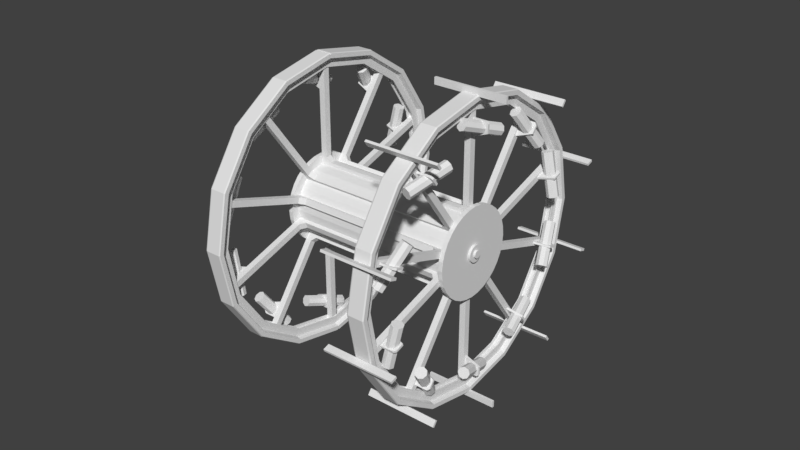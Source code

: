 # Source: panjan1.blend  (saved by Blender 2.79.0; exported with 4.5.12 LTS)
import bpy
from mathutils import Matrix  # noqa: F401  (used for matrix-valued properties, if any)

bpy.ops.wm.read_factory_settings(use_empty=True)
scene = bpy.context.scene
scene.name = 'Scene'

# ---- collections
col_collection_1 = bpy.data.collections.new('Collection 1'); scene.collection.children.link(col_collection_1)

# ---- world
world_world = bpy.data.worlds.new('World'); scene.world = world_world
world_world.color = (0.05088, 0.05088, 0.05088)
world_world.use_sun_shadow = False
world_world.sun_shadow_jitter_overblur = 0.0
world_world.cycles.sampling_method = 'MANUAL'

# ---- meshes
me_cylinder = bpy.data.meshes.new('Cylinder')
me_cylinder.from_pydata([(2.358, 1.0, 0.0), (2.358, 0.9808, -0.1951), (2.358, 0.9239, -0.3827), (2.358, 0.8315, -0.5556), (2.358, 0.7071, -0.7071), (2.358, 0.5556, -0.8315), (2.358, 0.3827, -0.9239), (2.358, 0.1951, -0.9808), (2.358, 7.55e-08, -1.0), (2.358, -0.1951, -0.9808), (2.358, -0.3827, -0.9239), (2.358, -0.5556, -0.8315), (2.358, -0.7071, -0.7071), (2.358, -0.8315, -0.5556), (2.358, -0.9239, -0.3827), (2.358, -0.9808, -0.1951), (2.358, -1.0, 3.576e-07), (2.358, -0.9808, 0.1951), (2.358, -0.9239, 0.3827), (2.358, -0.8315, 0.5556), (2.358, -0.7071, 0.7071), (2.358, -0.5556, 0.8315), (2.358, -0.3827, 0.9239), (2.358, -0.1951, 0.9808), (2.358, 9.656e-07, 1.0), (2.358, 0.1951, 0.9808), (2.358, 0.3827, 0.9239), (2.358, 0.5556, 0.8315), (2.358, 0.7071, 0.7071), (2.358, 0.8315, 0.5556), (2.358, 0.9239, 0.3827), (2.358, 0.9808, 0.1951), (2.358, 1.199, -0.2346), (2.358, 1.223, 0.003929), (2.358, 1.13, -0.4639), (2.358, 1.017, -0.6753), (2.358, 0.8645, -0.8606), (2.358, 0.6792, -1.013), (2.358, 0.4679, -1.126), (2.358, 0.2385, -1.195), (2.358, 2.721e-08, -1.219), (2.358, -0.2385, -1.195), (2.358, -0.4679, -1.126), (2.358, -0.6792, -1.013), (2.358, -0.8645, -0.8606), (2.358, -1.017, -0.6753), (2.358, -1.13, -0.4639), (2.358, -1.199, -0.2346), (2.358, -1.223, 0.00393), (2.358, -1.199, 0.2424), (2.358, -1.13, 0.4718), (2.358, -1.017, 0.6832), (2.358, -0.8645, 0.8684), (2.358, -0.6792, 1.02), (2.358, -0.4679, 1.133), (2.358, -0.2385, 1.203), (2.358, 1.115e-06, 1.227), (2.358, 0.2385, 1.203), (2.358, 0.4679, 1.133), (2.358, 0.6792, 1.02), (2.358, 0.8645, 0.8684), (2.358, 1.017, 0.6832), (2.358, 1.13, 0.4718), (2.358, 1.199, 0.2424), (2.358, 1.199, -0.2346), (2.358, 1.223, 0.003929), (2.358, 1.13, -0.4639), (2.358, 1.017, -0.6753), (2.358, 0.8645, -0.8606), (2.358, 0.6792, -1.013), (2.358, 0.4679, -1.126), (2.358, 0.2385, -1.195), (2.358, 2.721e-08, -1.219), (2.358, -0.2385, -1.195), (2.358, -0.4679, -1.126), (2.358, -0.6792, -1.013), (2.358, -0.8645, -0.8606), (2.358, -1.017, -0.6753), (2.358, -1.13, -0.4639), (2.358, -1.199, -0.2346), (2.358, -1.223, 0.00393), (2.358, -1.199, 0.2424), (2.358, -1.13, 0.4718), (2.358, -1.017, 0.6832), (2.358, -0.8645, 0.8684), (2.358, -0.6792, 1.02), (2.358, -0.4679, 1.133), (2.358, -0.2385, 1.203), (2.358, 1.115e-06, 1.227), (2.358, 0.2385, 1.203), (2.358, 0.4679, 1.133), (2.358, 0.6792, 1.02), (2.358, 0.8645, 0.8684), (2.358, 1.017, 0.6832), (2.358, 1.13, 0.4718), (2.358, 1.199, 0.2424), (2.481, 1.199, -0.2346), (2.481, 1.223, 0.003929), (2.481, 1.13, -0.4639), (2.481, 1.017, -0.6753), (2.481, 0.8645, -0.8606), (2.481, 0.6792, -1.013), (2.481, 0.4679, -1.126), (2.481, 0.2385, -1.195), (2.481, 2.721e-08, -1.219), (2.481, -0.2385, -1.195), (2.481, -0.4679, -1.126), (2.481, -0.6792, -1.013), (2.481, -0.8645, -0.8606), (2.481, -1.017, -0.6753), (2.481, -1.13, -0.4639), (2.481, -1.199, -0.2346), (2.481, -1.223, 0.00393), (2.481, -1.199, 0.2424), (2.481, -1.13, 0.4718), (2.481, -1.017, 0.6832), (2.481, -0.8645, 0.8684), (2.481, -0.6792, 1.02), (2.481, -0.4679, 1.133), (2.481, -0.2385, 1.203), (2.481, 1.115e-06, 1.227), (2.481, 0.2385, 1.203), (2.481, 0.4679, 1.133), (2.481, 0.6792, 1.02), (2.481, 0.8645, 0.8684), (2.481, 1.017, 0.6832), (2.481, 1.13, 0.4718), (2.481, 1.199, 0.2424), (2.481, 0.2236, -0.04055), (2.481, 0.228, 0.003929), (2.481, 0.2106, -0.08332), (2.481, 0.1896, -0.1227), (2.481, 0.1612, -0.1573), (2.481, 0.1267, -0.1856), (2.481, 0.08725, -0.2067), (2.481, 0.04448, -0.2197), (2.481, 2.384e-07, -0.2241), (2.481, -0.04448, -0.2197), (2.481, -0.08725, -0.2067), (2.481, -0.1267, -0.1856), (2.481, -0.1612, -0.1573), (2.481, -0.1896, -0.1227), (2.481, -0.2106, -0.08332), (2.481, -0.2236, -0.04055), (2.481, -0.228, 0.003929), (2.481, -0.2236, 0.04841), (2.481, -0.2106, 0.09118), (2.481, -0.1896, 0.1306), (2.481, -0.1612, 0.1651), (2.481, -0.1267, 0.1935), (2.481, -0.08725, 0.2146), (2.481, -0.04448, 0.2275), (2.481, 4.414e-07, 0.2319), (2.481, 0.04448, 0.2275), (2.481, 0.08725, 0.2146), (2.481, 0.1267, 0.1935), (2.481, 0.1612, 0.1651), (2.481, 0.1896, 0.1306), (2.481, 0.2106, 0.09117), (2.481, 0.2236, 0.04841), (2.551, 0.2236, -0.04055), (2.551, 0.228, 0.003929), (2.551, 0.2106, -0.08332), (2.551, 0.1896, -0.1227), (2.551, 0.1612, -0.1573), (2.551, 0.1267, -0.1856), (2.551, 0.08725, -0.2067), (2.551, 0.04448, -0.2197), (2.551, 2.384e-07, -0.2241), (2.551, -0.04448, -0.2197), (2.551, -0.08725, -0.2067), (2.551, -0.1267, -0.1856), (2.551, -0.1612, -0.1573), (2.551, -0.1896, -0.1227), (2.551, -0.2106, -0.08332), (2.551, -0.2236, -0.04055), (2.551, -0.228, 0.003929), (2.551, -0.2236, 0.04841), (2.551, -0.2106, 0.09118), (2.551, -0.1896, 0.1306), (2.551, -0.1612, 0.1651), (2.551, -0.1267, 0.1935), (2.551, -0.08725, 0.2146), (2.551, -0.04448, 0.2275), (2.551, 4.414e-07, 0.2319), (2.551, 0.04448, 0.2275), (2.551, 0.08725, 0.2146), (2.551, 0.1267, 0.1935), (2.551, 0.1612, 0.1651), (2.551, 0.1896, 0.1306), (2.551, 0.2106, 0.09117), (2.551, 0.2236, 0.04841), (2.551, 0.1043, -0.01682), (2.551, 0.1064, 0.003929), (2.551, 0.09828, -0.03678), (2.551, 0.08845, -0.05517), (2.551, 0.07522, -0.07129), (2.551, 0.0591, -0.08452), (2.551, 0.04071, -0.09435), (2.551, 0.02075, -0.1004), (2.551, 2.623e-07, -0.1024), (2.551, -0.02075, -0.1004), (2.551, -0.04071, -0.09435), (2.551, -0.0591, -0.08452), (2.551, -0.07522, -0.07129), (2.551, -0.08845, -0.05517), (2.551, -0.09828, -0.03678), (2.551, -0.1043, -0.01682), (2.551, -0.1064, 0.003929), (2.551, -0.1043, 0.02468), (2.551, -0.09828, 0.04464), (2.551, -0.08845, 0.06303), (2.551, -0.07522, 0.07915), (2.551, -0.0591, 0.09238), (2.551, -0.04071, 0.1022), (2.551, -0.02075, 0.1083), (2.551, 3.57e-07, 0.1103), (2.551, 0.02075, 0.1083), (2.551, 0.04071, 0.1022), (2.551, 0.0591, 0.09238), (2.551, 0.07522, 0.07915), (2.551, 0.08845, 0.06303), (2.551, 0.09828, 0.04464), (2.551, 0.1043, 0.02468), (2.608, 0.1043, -0.01682), (2.608, 0.1064, 0.003929), (2.608, 0.09828, -0.03678), (2.608, 0.08845, -0.05517), (2.608, 0.07522, -0.07129), (2.608, 0.0591, -0.08452), (2.608, 0.04071, -0.09435), (2.608, 0.02075, -0.1004), (2.608, 2.623e-07, -0.1024), (2.608, -0.02075, -0.1004), (2.608, -0.04071, -0.09435), (2.608, -0.0591, -0.08452), (2.608, -0.07522, -0.07129), (2.608, -0.08845, -0.05517), (2.608, -0.09828, -0.03678), (2.608, -0.1043, -0.01682), (2.608, -0.1064, 0.003929), (2.608, -0.1043, 0.02468), (2.608, -0.09828, 0.04464), (2.608, -0.08845, 0.06303), (2.608, -0.07522, 0.07915), (2.608, -0.0591, 0.09238), (2.608, -0.04071, 0.1022), (2.608, -0.02075, 0.1083), (2.608, 3.57e-07, 0.1103), (2.608, 0.02075, 0.1083), (2.608, 0.04071, 0.1022), (2.608, 0.0591, 0.09238), (2.608, 0.07522, 0.07915), (2.608, 0.08845, 0.06303), (2.608, 0.09828, 0.04464), (2.608, 0.1043, 0.02468), (5.96e-08, 1.0, 5.96e-08), (0.0, 0.9808, -0.1951), (0.0, 0.9239, -0.3827), (5.96e-08, 0.8315, -0.5556), (0.0, 0.7071, -0.7071), (5.96e-08, 0.5556, -0.8315), (5.96e-08, 0.3827, -0.9239), (5.96e-08, 0.1951, -0.9808), (0.0, 7.55e-08, -1.0), (0.0, -0.1951, -0.9808), (0.0, -0.3827, -0.9239), (5.96e-08, -0.5556, -0.8315), (0.0, -0.7071, -0.7071), (0.0, -0.8315, -0.5556), (0.0, -0.9239, -0.3827), (0.0, -0.9808, -0.1951), (0.0, -1.0, 4.172e-07), (0.0, -0.9808, 0.1951), (0.0, -0.9239, 0.3827), (0.0, -0.8315, 0.5556), (5.96e-08, -0.7071, 0.7071), (5.96e-08, -0.5556, 0.8315), (5.96e-08, -0.3827, 0.9239), (5.96e-08, -0.1951, 0.9808), (5.96e-08, 9.656e-07, 1.0), (5.96e-08, 0.1951, 0.9808), (5.96e-08, 0.3827, 0.9239), (5.96e-08, 0.5556, 0.8315), (5.96e-08, 0.7071, 0.7071), (0.0, 0.8315, 0.5556), (0.0, 0.9239, 0.3827), (0.0, 0.9808, 0.1951)], [], [(256, 0, 1, 257), (257, 1, 2, 258), (258, 2, 3, 259), (259, 3, 4, 260), (260, 4, 5, 261), (261, 5, 6, 262), (262, 6, 7, 263), (263, 7, 8, 264), (264, 8, 9, 265), (265, 9, 10, 266), (266, 10, 11, 267), (267, 11, 12, 268), (268, 12, 13, 269), (269, 13, 14, 270), (270, 14, 15, 271), (271, 15, 16, 272), (272, 16, 17, 273), (273, 17, 18, 274), (274, 18, 19, 275), (275, 19, 20, 276), (276, 20, 21, 277), (277, 21, 22, 278), (278, 22, 23, 279), (279, 23, 24, 280), (280, 24, 25, 281), (281, 25, 26, 282), (282, 26, 27, 283), (283, 27, 28, 284), (284, 28, 29, 285), (285, 29, 30, 286), (8, 7, 39, 40), (286, 30, 31, 287), (287, 31, 0, 256), (54, 53, 85, 86), (17, 16, 48, 49), (26, 25, 57, 58), (4, 3, 35, 36), (13, 12, 44, 45), (22, 21, 53, 54), (31, 30, 62, 63), (9, 8, 40, 41), (18, 17, 49, 50), (27, 26, 58, 59), (5, 4, 36, 37), (14, 13, 45, 46), (1, 0, 33, 32), (23, 22, 54, 55), (0, 31, 63, 33), (10, 9, 41, 42), (19, 18, 50, 51), (28, 27, 59, 60), (6, 5, 37, 38), (15, 14, 46, 47), (24, 23, 55, 56), (2, 1, 32, 34), (11, 10, 42, 43), (20, 19, 51, 52), (29, 28, 60, 61), (7, 6, 38, 39), (16, 15, 47, 48), (25, 24, 56, 57), (3, 2, 34, 35), (12, 11, 43, 44), (21, 20, 52, 53), (30, 29, 61, 62), (89, 88, 120, 121), (41, 40, 72, 73), (55, 54, 86, 87), (42, 41, 73, 74), (56, 55, 87, 88), (43, 42, 74, 75), (57, 56, 88, 89), (44, 43, 75, 76), (58, 57, 89, 90), (45, 44, 76, 77), (59, 58, 90, 91), (46, 45, 77, 78), (32, 33, 65, 64), (60, 59, 91, 92), (47, 46, 78, 79), (34, 32, 64, 66), (61, 60, 92, 93), (48, 47, 79, 80), (35, 34, 66, 67), (62, 61, 93, 94), (49, 48, 80, 81), (36, 35, 67, 68), (63, 62, 94, 95), (50, 49, 81, 82), (37, 36, 68, 69), (33, 63, 95, 65), (51, 50, 82, 83), (38, 37, 69, 70), (52, 51, 83, 84), (39, 38, 70, 71), (53, 52, 84, 85), (40, 39, 71, 72), (96, 97, 129, 128), (76, 75, 107, 108), (90, 89, 121, 122), (77, 76, 108, 109), (91, 90, 122, 123), (78, 77, 109, 110), (64, 65, 97, 96), (92, 91, 123, 124), (79, 78, 110, 111), (66, 64, 96, 98), (93, 92, 124, 125), (80, 79, 111, 112), (67, 66, 98, 99), (94, 93, 125, 126), (81, 80, 112, 113), (68, 67, 99, 100), (95, 94, 126, 127), (82, 81, 113, 114), (69, 68, 100, 101), (65, 95, 127, 97), (83, 82, 114, 115), (70, 69, 101, 102), (84, 83, 115, 116), (71, 70, 102, 103), (85, 84, 116, 117), (72, 71, 103, 104), (86, 85, 117, 118), (73, 72, 104, 105), (87, 86, 118, 119), (74, 73, 105, 106), (88, 87, 119, 120), (75, 74, 106, 107), (132, 131, 163, 164), (124, 123, 155, 156), (111, 110, 142, 143), (98, 96, 128, 130), (125, 124, 156, 157), (112, 111, 143, 144), (99, 98, 130, 131), (126, 125, 157, 158), (113, 112, 144, 145), (100, 99, 131, 132), (127, 126, 158, 159), (114, 113, 145, 146), (101, 100, 132, 133), (97, 127, 159, 129), (115, 114, 146, 147), (102, 101, 133, 134), (116, 115, 147, 148), (103, 102, 134, 135), (117, 116, 148, 149), (104, 103, 135, 136), (118, 117, 149, 150), (105, 104, 136, 137), (119, 118, 150, 151), (106, 105, 137, 138), (120, 119, 151, 152), (107, 106, 138, 139), (121, 120, 152, 153), (108, 107, 139, 140), (122, 121, 153, 154), (109, 108, 140, 141), (123, 122, 154, 155), (110, 109, 141, 142), (167, 166, 198, 199), (159, 158, 190, 191), (146, 145, 177, 178), (133, 132, 164, 165), (129, 159, 191, 161), (147, 146, 178, 179), (134, 133, 165, 166), (148, 147, 179, 180), (135, 134, 166, 167), (149, 148, 180, 181), (136, 135, 167, 168), (150, 149, 181, 182), (137, 136, 168, 169), (151, 150, 182, 183), (138, 137, 169, 170), (152, 151, 183, 184), (139, 138, 170, 171), (153, 152, 184, 185), (140, 139, 171, 172), (154, 153, 185, 186), (141, 140, 172, 173), (155, 154, 186, 187), (142, 141, 173, 174), (128, 129, 161, 160), (156, 155, 187, 188), (143, 142, 174, 175), (130, 128, 160, 162), (157, 156, 188, 189), (144, 143, 175, 176), (131, 130, 162, 163), (158, 157, 189, 190), (145, 144, 176, 177), (202, 201, 233, 234), (181, 180, 212, 213), (168, 167, 199, 200), (182, 181, 213, 214), (169, 168, 200, 201), (183, 182, 214, 215), (170, 169, 201, 202), (184, 183, 215, 216), (171, 170, 202, 203), (185, 184, 216, 217), (172, 171, 203, 204), (186, 185, 217, 218), (173, 172, 204, 205), (187, 186, 218, 219), (174, 173, 205, 206), (160, 161, 193, 192), (188, 187, 219, 220), (175, 174, 206, 207), (162, 160, 192, 194), (189, 188, 220, 221), (176, 175, 207, 208), (163, 162, 194, 195), (190, 189, 221, 222), (177, 176, 208, 209), (164, 163, 195, 196), (191, 190, 222, 223), (178, 177, 209, 210), (165, 164, 196, 197), (161, 191, 223, 193), (179, 178, 210, 211), (166, 165, 197, 198), (180, 179, 211, 212), (224, 225, 255, 254, 253, 252, 251, 250, 249, 248, 247, 246, 245, 244, 243, 242, 241, 240, 239, 238, 237, 236, 235, 234, 233, 232, 231, 230, 229, 228, 227, 226), (216, 215, 247, 248), (203, 202, 234, 235), (217, 216, 248, 249), (204, 203, 235, 236), (218, 217, 249, 250), (205, 204, 236, 237), (219, 218, 250, 251), (206, 205, 237, 238), (192, 193, 225, 224), (220, 219, 251, 252), (207, 206, 238, 239), (194, 192, 224, 226), (221, 220, 252, 253), (208, 207, 239, 240), (195, 194, 226, 227), (222, 221, 253, 254), (209, 208, 240, 241), (196, 195, 227, 228), (223, 222, 254, 255), (210, 209, 241, 242), (197, 196, 228, 229), (193, 223, 255, 225), (211, 210, 242, 243), (198, 197, 229, 230), (212, 211, 243, 244), (199, 198, 230, 231), (213, 212, 244, 245), (200, 199, 231, 232), (214, 213, 245, 246), (201, 200, 232, 233), (215, 214, 246, 247)])
me_cylinder.use_remesh_preserve_volume = False
me_cylinder.use_remesh_preserve_attributes = False
me_cylinder.use_mirror_vertex_groups = False
me_cylinder.update()
me_cube_003 = bpy.data.meshes.new('Cube.003')
me_cube_003.from_pydata([(1.243, -0.03227, 3.967), (1.243, -0.03227, 4.15), (1.243, 0.03227, 3.967), (1.243, 0.03227, 4.15), (3.243, -0.03227, 3.967), (3.243, -0.03227, 4.15), (3.243, 0.03227, 3.967), (3.243, 0.03227, 4.15)], [], [(0, 1, 3, 2), (2, 3, 7, 6), (6, 7, 5, 4), (4, 5, 1, 0), (2, 6, 4, 0), (7, 3, 1, 5)])
me_cube_003.use_remesh_preserve_volume = False
me_cube_003.use_remesh_preserve_attributes = False
me_cube_003.use_mirror_vertex_groups = False
me_cube_003.update()
me_plane_001 = bpy.data.meshes.new('Plane.001')
me_plane_001.from_pydata([(2.162, 0.0, 3.622), (2.38, 0.0, 3.622), (2.162, 0.0, 3.834), (2.38, 0.0, 3.834), (2.184, 0.0, 3.622), (2.355, 0.0, 3.622), (2.184, 0.0, 3.719), (2.355, 0.0, 3.719), (2.031, 0.0, 3.875), (2.511, 0.0, 3.875), (2.031, 0.0, 3.993), (2.511, 0.0, 3.993), (2.065, 0.0, 4.011), (2.477, 0.0, 4.011)], [(2, 0), (5, 1), (1, 3), (0, 4), (6, 7), (7, 5), (4, 6)], [(2, 3, 9, 8), (8, 9, 11, 10), (10, 11, 13, 12)])
me_plane_001.use_remesh_preserve_volume = False
me_plane_001.use_remesh_preserve_attributes = False
me_plane_001.use_mirror_vertex_groups = False
me_plane_001.update()
me_cube_002 = bpy.data.meshes.new('Cube.002')
me_cube_002.from_pydata([(2.184, -0.08562, 1.216), (2.184, -0.08562, 3.436), (2.184, 0.08562, 1.216), (2.184, 0.08562, 3.436), (2.355, -0.08562, 1.216), (2.355, -0.08562, 3.436), (2.355, 0.08562, 1.216), (2.355, 0.08562, 3.436), (2.184, 0.02854, 1.216), (2.184, -0.02854, 1.216), (2.184, -0.02854, 3.436), (2.184, 0.02854, 3.436), (2.355, -0.02854, 1.216), (2.355, 0.02854, 1.216), (2.355, 0.02854, 3.436), (2.355, -0.02854, 3.436), (2.184, -0.08562, 2.981), (2.184, 0.08562, 2.981), (2.355, 0.08562, 2.981), (2.355, -0.08562, 2.981), (2.355, 0.02854, 2.981), (2.355, -0.02854, 2.981), (2.184, -0.02854, 2.981), (2.184, 0.02854, 2.981), (2.779, 0.02854, 3.144), (2.779, -0.02854, 3.144), (2.719, 0.02854, 3.436), (2.779, 0.02854, 3.376), (2.779, -0.02854, 3.376), (2.719, -0.02854, 3.436), (2.709, 0.5971, 3.215), (2.443, -0.5109, 3.601), (2.815, 0.5564, 3.171), (2.549, -0.5516, 3.557), (2.851, 0.5105, 3.065), (2.585, -0.5974, 3.451), (2.798, 0.4864, 2.959), (2.532, -0.6216, 3.345), (2.685, 0.4981, 2.915), (2.419, -0.6099, 3.301), (2.579, 0.5388, 2.959), (2.314, -0.5692, 3.345), (2.543, 0.5846, 3.065), (2.277, -0.5234, 3.451), (2.596, 0.6088, 3.171), (2.33, -0.4992, 3.557), (2.06, -0.02854, 1.095), (2.06, -0.08562, 1.095), (2.355, 0.08562, 1.095), (2.06, 0.08562, 1.095), (2.355, 0.02854, 1.095), (2.355, -0.08562, 1.095), (2.06, 0.02854, 1.095), (2.355, -0.02854, 1.095), (2.06, -0.08562, 0.961), (2.355, 0.08562, 0.961), (2.06, 0.08562, 0.961), (2.355, 0.02854, 0.961), (2.355, -0.08562, 0.961), (2.355, -0.02854, 0.961), (0.0, -0.02854, 1.095), (0.0, -0.08562, 1.095), (0.0, 0.08562, 1.095), (0.0, 0.02854, 1.095), (0.0, 0.08562, 0.961), (0.0, -0.08562, 0.961), (2.184, 0.02854, 3.719), (2.184, 0.08562, 3.719), (2.355, 0.08562, 3.719), (2.355, -0.02854, 3.719), (2.355, -0.08562, 3.719), (2.184, -0.08562, 3.719), (2.184, -0.02854, 3.719), (2.355, 0.02854, 3.719)], [], [(23, 11, 3, 17), (17, 3, 7, 18), (21, 15, 5, 19), (19, 5, 1, 16), (9, 8, 52, 46), (2, 6, 48, 49), (13, 12, 53, 50), (18, 7, 14, 20), (16, 1, 10, 22), (22, 10, 11, 23), (9, 22, 23, 8), (0, 16, 22, 9), (13, 20, 21, 12), (6, 18, 20, 13), (4, 19, 16, 0), (12, 21, 19, 4), (2, 17, 18, 6), (8, 23, 17, 2), (20, 14, 26, 27, 24), (21, 20, 24, 25), (15, 21, 25, 28, 29), (24, 27, 28, 25), (26, 29, 28, 27), (14, 15, 29, 26), (30, 31, 33, 32), (32, 33, 35, 34), (34, 35, 37, 36), (36, 37, 39, 38), (38, 39, 41, 40), (40, 41, 43, 42), (33, 31, 45, 43, 41, 39, 37, 35), (42, 43, 45, 44), (44, 45, 31, 30), (30, 32, 34, 36, 38, 40, 42, 44), (48, 50, 57, 55), (47, 46, 60, 61), (0, 9, 46, 47), (6, 13, 50, 48), (12, 4, 51, 53), (8, 2, 49, 52), (4, 0, 47, 51), (50, 53, 59, 57), (52, 49, 62, 63), (51, 47, 54, 58), (49, 48, 55, 56), (53, 51, 58, 59), (49, 56, 64, 62), (54, 47, 61, 65), (46, 52, 63, 60), (11, 10, 72, 66), (3, 11, 66, 67), (1, 5, 70, 71), (14, 7, 68, 73), (7, 3, 67, 68), (10, 1, 71, 72), (15, 14, 73, 69), (5, 15, 69, 70)])
me_cube_002.use_remesh_preserve_volume = False
me_cube_002.use_remesh_preserve_attributes = False
me_cube_002.use_mirror_vertex_groups = False
me_cube_002.update()

# ---- objects
ob_cylinder = bpy.data.objects.new('Cylinder', me_cylinder)
ob_cube_001 = bpy.data.objects.new('Cube.001', me_cube_003)
ob_plane = bpy.data.objects.new('Plane', me_plane_001)
ob_cube = bpy.data.objects.new('Cube', me_cube_002)

# ---- transforms, parenting, visibility, modifiers, constraints
ob_cylinder.location = (0.0, 0.0, 0.0)
ob_cylinder.lineart.crease_threshold = 0.0
_m = ob_cylinder.modifiers.new('Mirror', 'MIRROR')
ob_cube_001.location = (0.0, 0.0, 0.0)
ob_cube_001.rotation_euler = (0.6283, -0.0, 0.0)
ob_cube_001.hide_viewport = True
ob_cube_001.lineart.crease_threshold = 0.0
_m = ob_cube_001.modifiers.new('Array', 'ARRAY')
_m.count = 10
_m.constant_offset_displace = (0.0, 0.0, 0.0)
_m.use_relative_offset = False
_m.use_object_offset = True
_m.offset_object = ob_cylinder
ob_plane.location = (0.0, 0.0, 0.0)
ob_plane.lineart.crease_threshold = 0.0
_m = ob_plane.modifiers.new('Screw', 'SCREW')
_m.steps = 32
_m.axis = 'X'
_m.use_smooth_shade = False
_m = ob_plane.modifiers.new('Boolean', 'BOOLEAN')
_m.object = ob_cube_001
_m.solver = 'FAST'
_m = ob_plane.modifiers.new('Mirror', 'MIRROR')
ob_cube.location = (0.0, 0.0, 0.0)
ob_cube.rotation_euler = (0.6283, -0.0, 0.0)
ob_cube.lineart.crease_threshold = 0.0
_m = ob_cube.modifiers.new('Mirror', 'MIRROR')
_m.use_clip = True
_m = ob_cube.modifiers.new('Array', 'ARRAY')
_m.count = 10
_m.constant_offset_displace = (0.0, 0.0, 0.0)
_m.use_relative_offset = False
_m.use_object_offset = True
_m.offset_object = ob_cylinder

# ---- collection membership
col_collection_1.objects.link(ob_cylinder)
col_collection_1.objects.link(ob_cube_001)
col_collection_1.objects.link(ob_plane)
col_collection_1.objects.link(ob_cube)

# ---- scene / render settings (as saved in the file)
scene.frame_start = 1; scene.frame_end = 250; scene.frame_set(1)
scene.render.engine = 'BLENDER_EEVEE_NEXT'
scene.render.resolution_percentage = 50
scene.render.dither_intensity = 0.0
scene.cycles.use_denoising = False
scene.cycles.samples = 128
scene.cycles.sampling_pattern = 'TABULATED_SOBOL'
scene.cycles.use_adaptive_sampling = False
scene.cycles.use_light_tree = False
scene.cycles.blur_glossy = 0.0
scene.cycles.sample_clamp_indirect = 0.0
scene.view_settings.view_transform = 'Standard'
bpy.context.view_layer.update()

# ---- added for rendering (the .blend has no active camera and no usable light): camera, sun
cam_auto = bpy.data.cameras.new('AutoCamera')
cam_auto.lens = 50.0
cam_auto.sensor_width = 36.0
cam_auto.clip_end = 1000.0
ob_auto_camera = bpy.data.objects.new('AutoCamera', cam_auto)
scene.collection.objects.link(ob_auto_camera)
ob_auto_camera.location = (16.0477, -19.0224, 12.6816)
ob_auto_camera.rotation_euler = (1.09748, -7.21219e-08, 0.694738)
scene.camera = ob_auto_camera
light_auto_sun = bpy.data.lights.new('AutoSun', 'SUN')
light_auto_sun.energy = 3.0
light_auto_sun.angle = 0.0523599
ob_auto_sun = bpy.data.objects.new('AutoSun', light_auto_sun)
scene.collection.objects.link(ob_auto_sun)
ob_auto_sun.rotation_euler = (0.872665, 0.174533, 0.523599)
bpy.context.view_layer.update()
